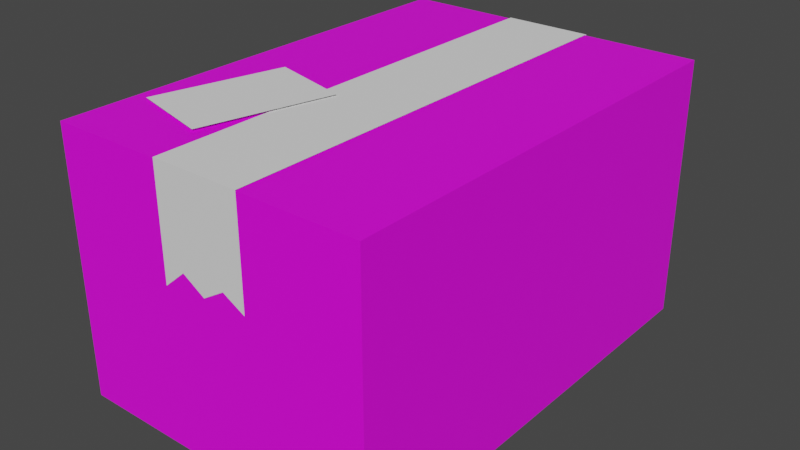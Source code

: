 # Source: Package_V2.blend  (saved by Blender 3.5.10; exported with 4.5.12 LTS)
import bpy
from mathutils import Matrix  # noqa: F401  (used for matrix-valued properties, if any)

bpy.ops.wm.read_factory_settings(use_empty=True)
scene = bpy.context.scene
scene.name = 'Scene'

# ---- collections
col_collection = bpy.data.collections.new('Collection'); scene.collection.children.link(col_collection)

# ---- images (referenced by path relative to the original .blend; pixels are not part of the script)
import os
ASSET_DIR = os.environ.get("B2B_ASSET_DIR", "")  # directory of the original .blend (textures are referenced by path, not embedded)
HERE = os.path.dirname(os.path.abspath(__file__))  # packed textures are extracted next to this script under _unpacked/

def load_image(name, relpath, width, height, colorspace="sRGB"):
    """Load a texture the original file referenced (path relative to the .blend, or extracted next to this script)."""
    p = next((c for c in (os.path.join(HERE, relpath), os.path.join(ASSET_DIR, relpath)) if relpath and os.path.exists(c)), "")
    if p:
        img = bpy.data.images.load(p, check_existing=True)
        img.name = name
    else:  # same state as the original file: an image datablock whose file is absent (Cycles renders it pink)
        img = bpy.data.images.new(name, width, height)
        img.source = "FILE"
        img.filepath = "//" + (relpath or name)
    img.colorspace_settings.name = colorspace
    return img
img_material_base_color = load_image('Material Base Color', '10.png', 1024, 1024, 'sRGB')

# ---- materials (node trees are filled in below, after node groups)
mat_material = bpy.data.materials.new('Material')
mat_material.use_transparent_shadow = False

# ---- material node trees
mat_material.use_nodes = True; mat_material.node_tree.nodes.clear()
_N = mat_material.node_tree.nodes; _L = mat_material.node_tree.links
n0 = _N.new('ShaderNodeBsdfPrincipled'); n0.name = 'Principled BSDF'; n0.location = (10, 300)
n0.distribution = 'GGX'
n0.subsurface_method = 'RANDOM_WALK_SKIN'
n0.inputs[3].default_value = 1.45
n0.inputs[27].default_value = (0.0, 0.0, 0.0, 1.0)
n0.inputs[28].default_value = 1.0
n1 = _N.new('ShaderNodeOutputMaterial'); n1.name = 'Material Output'; n1.location = (300, 300)
n2 = _N.new('ShaderNodeTexImage'); n2.name = 'Image Texture'; n2.location = (-280, 280)
n2.image = img_material_base_color
_L.new(n0.outputs[0], n1.inputs[0])
_L.new(n2.outputs[0], n0.inputs[0])
n1.is_active_output = True

# ---- world
world_world = bpy.data.worlds.new('World'); scene.world = world_world
world_world.use_nodes = True; world_world.node_tree.nodes.clear()
_N = world_world.node_tree.nodes; _L = world_world.node_tree.links
n0 = _N.new('ShaderNodeOutputWorld'); n0.name = 'World Output'; n0.location = (300, 300)
n1 = _N.new('ShaderNodeBackground'); n1.name = 'Background'; n1.location = (10, 300)
n1.inputs[0].default_value = (0.05088, 0.05088, 0.05088, 1.0)
_L.new(n1.outputs[0], n0.inputs[0])
n0.is_active_output = True
world_world.color = (0.05088, 0.05088, 0.05088)
world_world.use_sun_shadow = False
world_world.sun_shadow_jitter_overblur = 0.0

# ---- meshes
me_cube = bpy.data.meshes.new('Cube')
me_cube.from_pydata([(-1.0, -1.0, -0.6654), (-1.0, -1.0, 1.0), (-1.0, 1.0, -0.6654), (-1.0, 1.0, 1.0), (1.0, -1.0, -0.6654), (1.0, -1.0, 1.0), (1.0, 1.0, -0.6654), (1.0, 1.0, 1.0)], [], [(0, 1, 3, 2), (2, 3, 7, 6), (6, 7, 5, 4), (4, 5, 1, 0), (2, 6, 4, 0), (7, 3, 1, 5)])
_uv = me_cube.uv_layers.new(name='UVMap')
_uv.uv.foreach_set('vector', [0.2272, 0.2272, 0.2272, 0.0, 0.5, 3.252e-08, 0.5, 0.2272, 0.5, 0.2272, 0.7272, 0.2272, 0.7272, 0.5, 0.5, 0.5, 0.5, 0.5, 0.5, 0.7272, 0.2272, 0.7272, 0.2272, 0.5, 0.2272, 0.5, 0.0, 0.5, 0.0, 0.2272, 0.2272, 0.2272, 0.5, 0.2272, 0.5, 0.5, 0.2272, 0.5, 0.2272, 0.2272, 0.5, 0.7272, 0.5, 1.0, 0.2272, 1.0, 0.2272, 0.7272])
me_cube.materials.append(mat_material)
me_cube.update()
me_plane = bpy.data.meshes.new('Plane')
me_plane.from_pydata([(1.0, 1.291, -0.6353), (-1.0, 1.291, -0.6799), (-1.0, 1.291, 0.006084), (1.0, 1.291, 0.006084), (0.0, 1.291, -0.6459), (-0.5, 1.291, -0.56), (0.5, 1.291, -0.56), (1.0, -1.291, -0.6353), (-1.0, -1.291, -0.6799), (-1.0, -1.291, 0.006084), (1.0, -1.291, 0.006084), (0.0, -1.291, -0.6459), (-0.5, -1.291, -0.56), (0.5, -1.291, -0.56)], [], [(2, 3, 0, 6, 4, 5, 1), (9, 8, 12, 11, 13, 7, 10), (2, 9, 10, 3)])
_uv = me_plane.uv_layers.new(name='UVMap')
_uv.uv.foreach_set('vector', [0.0, 1.0, 1.0, 1.0, 1.0, 1.0, 0.75, 1.0, 0.5, 1.0, 0.25, 1.0, 0.0, 1.0, 0.0, 1.0, 0.0, 1.0, 0.25, 1.0, 0.5, 1.0, 0.75, 1.0, 1.0, 1.0, 1.0, 1.0, 0.0, 1.0, 0.0, 1.0, 1.0, 1.0, 1.0, 1.0])
me_plane.update()
me_cube_001 = bpy.data.meshes.new('Cube.001')
me_cube_001.from_pydata([(-0.2686, 0.0, -0.225), (0.2686, 0.0, -0.225), (-0.2686, 0.0, 0.225), (0.2686, 0.0, 0.225)], [], [(0, 2, 3, 1)])
_uv = me_cube_001.uv_layers.new(name='UVMap')
_uv.uv.foreach_set('vector', [0.0, 0.0, 0.0, 1.0, 1.0, 1.0, 1.0, 0.0])
me_cube_001.update()
me_cube_002 = bpy.data.meshes.new('Cube.002')
me_cube_002.from_pydata([(-0.1807, 0.006582, -0.6832), (0.3387, 0.006582, -0.546), (-0.3934, 0.006582, 0.1222), (0.126, 0.006582, 0.2594)], [], [(0, 2, 3, 1)])
_uv = me_cube_002.uv_layers.new(name='UVMap')
_uv.uv.foreach_set('vector', [0.0, 0.0, 0.0, 1.0, 1.0, 1.0, 1.0, 0.0])
me_cube_002.update()

# ---- objects
ob_cube = bpy.data.objects.new('Cube', me_cube)
ob_plane = bpy.data.objects.new('Plane', me_plane)
ob_cube_001 = bpy.data.objects.new('Cube.001', me_cube_001)
ob_cube_002 = bpy.data.objects.new('Cube.002', me_cube_002)

# ---- transforms, parenting, visibility, modifiers, constraints
ob_cube.location = (0.0, 0.0, 0.0)
ob_cube.scale = (1.0, 1.442, 1.0)
ob_plane.location = (0.0, 0.0, 1.0)
ob_plane.scale = (0.2787, 1.119, 1.0)
ob_cube_001.location = (0.622, 1.453, -0.3281)
ob_cube_001.scale = (1.0, 1.442, 1.0)
ob_cube_002.location = (-0.506, -0.8606, 1.006)
ob_cube_002.rotation_euler = (1.571, 2.22e-16, 2.22e-16)
ob_cube_002.scale = (1.0, 1.442, 1.0)

# ---- collection membership
col_collection.objects.link(ob_cube)
col_collection.objects.link(ob_plane)
col_collection.objects.link(ob_cube_001)
col_collection.objects.link(ob_cube_002)

# ---- scene / render settings (as saved in the file)
scene.frame_start = 1; scene.frame_end = 250; scene.frame_set(1)
scene.render.engine = 'BLENDER_EEVEE_NEXT'
scene.cycles.sampling_pattern = 'TABULATED_SOBOL'
scene.view_settings.view_transform = 'Filmic'
scene.unit_settings.scale_length = 0.01
bpy.context.view_layer.update()

# ---- added for rendering (the .blend has no active camera and no usable light): camera, sun
cam_auto = bpy.data.cameras.new('AutoCamera')
cam_auto.lens = 50.0
cam_auto.sensor_width = 36.0
cam_auto.clip_end = 1000.0
ob_auto_camera = bpy.data.objects.new('AutoCamera', cam_auto)
scene.collection.objects.link(ob_auto_camera)
ob_auto_camera.location = (3.60974, -4.32779, 3.06287)
ob_auto_camera.rotation_euler = (1.09748, -7.21219e-08, 0.694738)
scene.camera = ob_auto_camera
light_auto_sun = bpy.data.lights.new('AutoSun', 'SUN')
light_auto_sun.energy = 3.0
light_auto_sun.angle = 0.0523599
ob_auto_sun = bpy.data.objects.new('AutoSun', light_auto_sun)
scene.collection.objects.link(ob_auto_sun)
ob_auto_sun.rotation_euler = (0.872665, 0.174533, 0.523599)
bpy.context.view_layer.update()
